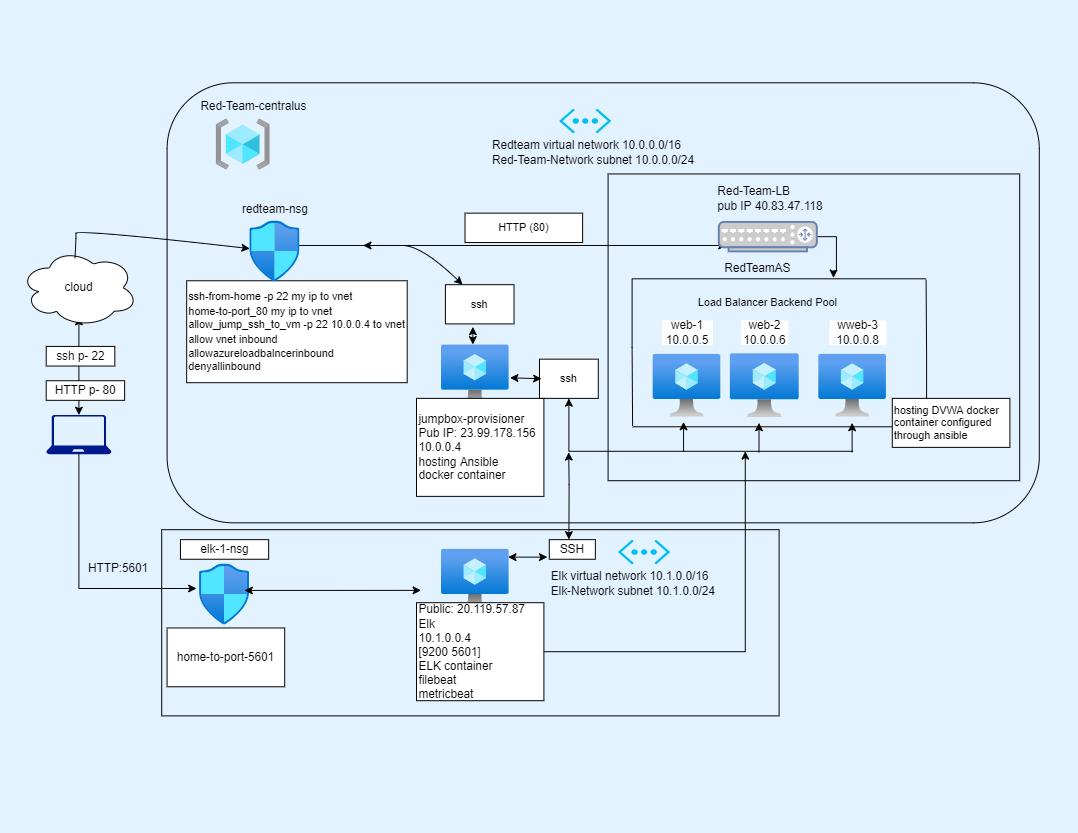

The diagram above was exported from draw.io. Its source (the exported page's mxGraphModel, read from the mxfile embedded in the PNG):
<mxGraphModel dx="1157" dy="792" grid="1" gridSize="10" guides="1" tooltips="1" connect="1" arrows="1" fold="1" page="1" pageScale="1" pageWidth="1100" pageHeight="850" background="#E3F2FF" math="0" shadow="0">
  <root>
    <mxCell id="0" />
    <mxCell id="1" parent="0" />
    <mxCell id="ElOlRGGOjkhKZfZuLtPo-31" value="" style="rounded=0;whiteSpace=wrap;html=1;fontSize=11;fillColor=none;" parent="1" vertex="1">
      <mxGeometry x="620" y="177" width="420" height="313" as="geometry" />
    </mxCell>
    <mxCell id="5andRcSs0CXE94eP7Xx5-2" value="" style="rounded=1;whiteSpace=wrap;html=1;fillColor=none;" parent="1" vertex="1">
      <mxGeometry x="170" y="84" width="890" height="449" as="geometry" />
    </mxCell>
    <mxCell id="ElOlRGGOjkhKZfZuLtPo-4" value="" style="endArrow=classic;startArrow=classic;html=1;rounded=0;exitX=0.5;exitY=0;exitDx=0;exitDy=0;exitPerimeter=0;" parent="1" source="p18hvxu0NzeWN04P-Tn5-1" edge="1">
      <mxGeometry width="50" height="50" relative="1" as="geometry">
        <mxPoint x="30" y="373" as="sourcePoint" />
        <mxPoint x="80" y="323" as="targetPoint" />
      </mxGeometry>
    </mxCell>
    <mxCell id="1_-7LugJRo_GhtMqoRUE-9" style="edgeStyle=orthogonalEdgeStyle;rounded=0;orthogonalLoop=1;jettySize=auto;html=1;exitX=0.5;exitY=1;exitDx=0;exitDy=0;exitPerimeter=0;entryX=-0.058;entryY=0.401;entryDx=0;entryDy=0;entryPerimeter=0;" parent="1" source="p18hvxu0NzeWN04P-Tn5-1" target="1_-7LugJRo_GhtMqoRUE-1" edge="1">
      <mxGeometry relative="1" as="geometry">
        <mxPoint x="150" y="600" as="targetPoint" />
        <Array as="points">
          <mxPoint x="80" y="600" />
        </Array>
      </mxGeometry>
    </mxCell>
    <mxCell id="p18hvxu0NzeWN04P-Tn5-1" value="" style="sketch=0;aspect=fixed;pointerEvents=1;shadow=0;dashed=0;html=1;strokeColor=none;labelPosition=center;verticalLabelPosition=bottom;verticalAlign=top;align=center;fillColor=#00188D;shape=mxgraph.azure.laptop" parent="1" vertex="1">
      <mxGeometry x="46.66" y="423" width="66.67" height="40" as="geometry" />
    </mxCell>
    <mxCell id="p18hvxu0NzeWN04P-Tn5-3" value="cloud" style="ellipse;shape=cloud;whiteSpace=wrap;html=1;" parent="1" vertex="1">
      <mxGeometry x="20" y="253" width="120" height="80" as="geometry" />
    </mxCell>
    <mxCell id="p18hvxu0NzeWN04P-Tn5-10" value="HTTP p- 80" style="whiteSpace=wrap;html=1;" parent="1" vertex="1">
      <mxGeometry x="46.66" y="388" width="80" height="20" as="geometry" />
    </mxCell>
    <mxCell id="p18hvxu0NzeWN04P-Tn5-36" value="" style="endArrow=none;html=1;rounded=0;" parent="1" edge="1">
      <mxGeometry width="50" height="50" relative="1" as="geometry">
        <mxPoint x="645" y="435" as="sourcePoint" />
        <mxPoint x="948.25" y="435" as="targetPoint" />
      </mxGeometry>
    </mxCell>
    <mxCell id="p18hvxu0NzeWN04P-Tn5-38" value="" style="endArrow=none;html=1;rounded=0;" parent="1" edge="1">
      <mxGeometry width="50" height="50" relative="1" as="geometry">
        <mxPoint x="945" y="435" as="sourcePoint" />
        <mxPoint x="944.5" y="285" as="targetPoint" />
        <Array as="points">
          <mxPoint x="945" y="363" />
        </Array>
      </mxGeometry>
    </mxCell>
    <mxCell id="p18hvxu0NzeWN04P-Tn5-9" value="ssh p- 22" style="whiteSpace=wrap;html=1;" parent="1" vertex="1">
      <mxGeometry x="46.66" y="353" width="70" height="20" as="geometry" />
    </mxCell>
    <mxCell id="ElOlRGGOjkhKZfZuLtPo-13" value="HTTP (80)" style="whiteSpace=wrap;html=1;fontSize=11;" parent="1" vertex="1">
      <mxGeometry x="474" y="217" width="120" height="30" as="geometry" />
    </mxCell>
    <mxCell id="ElOlRGGOjkhKZfZuLtPo-14" value="ssh" style="whiteSpace=wrap;html=1;fontSize=11;" parent="1" vertex="1">
      <mxGeometry x="454" y="290" width="70" height="40" as="geometry" />
    </mxCell>
    <mxCell id="ElOlRGGOjkhKZfZuLtPo-15" value="ssh" style="whiteSpace=wrap;html=1;fontSize=11;" parent="1" vertex="1">
      <mxGeometry x="550" y="366" width="60" height="40" as="geometry" />
    </mxCell>
    <mxCell id="ElOlRGGOjkhKZfZuLtPo-21" value="" style="endArrow=classic;startArrow=classic;html=1;rounded=0;fontSize=11;entryX=0.08;entryY=0.8;entryDx=0;entryDy=0;entryPerimeter=0;" parent="1" target="p18hvxu0NzeWN04P-Tn5-14" edge="1">
      <mxGeometry width="50" height="50" relative="1" as="geometry">
        <mxPoint x="370" y="250" as="sourcePoint" />
        <mxPoint x="720" y="250" as="targetPoint" />
      </mxGeometry>
    </mxCell>
    <mxCell id="ElOlRGGOjkhKZfZuLtPo-24" value="" style="curved=1;endArrow=classic;html=1;rounded=0;fontSize=11;entryX=0.25;entryY=0;entryDx=0;entryDy=0;" parent="1" target="ElOlRGGOjkhKZfZuLtPo-14" edge="1">
      <mxGeometry width="50" height="50" relative="1" as="geometry">
        <mxPoint x="300" y="250" as="sourcePoint" />
        <mxPoint x="500" y="270" as="targetPoint" />
        <Array as="points">
          <mxPoint x="390" y="250" />
          <mxPoint x="430" y="250" />
        </Array>
      </mxGeometry>
    </mxCell>
    <mxCell id="ElOlRGGOjkhKZfZuLtPo-29" value="" style="endArrow=classic;startArrow=classic;html=1;rounded=0;fontSize=11;entryX=0.4;entryY=1.075;entryDx=0;entryDy=0;entryPerimeter=0;" parent="1" target="ElOlRGGOjkhKZfZuLtPo-14" edge="1">
      <mxGeometry width="50" height="50" relative="1" as="geometry">
        <mxPoint x="482" y="351" as="sourcePoint" />
        <mxPoint x="532" y="301" as="targetPoint" />
      </mxGeometry>
    </mxCell>
    <mxCell id="ElOlRGGOjkhKZfZuLtPo-30" value="" style="endArrow=classic;startArrow=classic;html=1;rounded=0;fontSize=11;entryX=0;entryY=0.5;entryDx=0;entryDy=0;exitX=1.014;exitY=0.523;exitDx=0;exitDy=0;exitPerimeter=0;" parent="1" source="p18hvxu0NzeWN04P-Tn5-22" edge="1">
      <mxGeometry width="50" height="50" relative="1" as="geometry">
        <mxPoint x="514" y="388" as="sourcePoint" />
        <mxPoint x="552" y="386" as="targetPoint" />
      </mxGeometry>
    </mxCell>
    <mxCell id="5andRcSs0CXE94eP7Xx5-10" value="" style="curved=1;endArrow=classic;html=1;rounded=0;fontSize=18;exitX=0.467;exitY=0.125;exitDx=0;exitDy=0;exitPerimeter=0;" parent="1" source="p18hvxu0NzeWN04P-Tn5-3" target="p18hvxu0NzeWN04P-Tn5-11" edge="1">
      <mxGeometry width="50" height="50" relative="1" as="geometry">
        <mxPoint x="76.66000000000003" y="250" as="sourcePoint" />
        <mxPoint x="240" y="253" as="targetPoint" />
        <Array as="points">
          <mxPoint x="77" y="243" />
          <mxPoint x="77" y="233" />
        </Array>
      </mxGeometry>
    </mxCell>
    <mxCell id="5andRcSs0CXE94eP7Xx5-17" value="" style="group" parent="1" vertex="1" connectable="0">
      <mxGeometry x="580" y="430" width="289" height="31" as="geometry" />
    </mxCell>
    <mxCell id="ElOlRGGOjkhKZfZuLtPo-25" style="edgeStyle=orthogonalEdgeStyle;rounded=0;orthogonalLoop=1;jettySize=auto;html=1;fontSize=11;entryX=0.5;entryY=1;entryDx=0;entryDy=0;" parent="5andRcSs0CXE94eP7Xx5-17" target="ElOlRGGOjkhKZfZuLtPo-15" edge="1">
      <mxGeometry relative="1" as="geometry">
        <mxPoint x="290" y="30" as="sourcePoint" />
        <Array as="points">
          <mxPoint y="30" />
        </Array>
      </mxGeometry>
    </mxCell>
    <mxCell id="ElOlRGGOjkhKZfZuLtPo-26" value="" style="endArrow=classic;html=1;rounded=0;fontSize=11;" parent="5andRcSs0CXE94eP7Xx5-17" edge="1">
      <mxGeometry width="50" height="50" relative="1" as="geometry">
        <mxPoint x="117" y="30" as="sourcePoint" />
        <mxPoint x="117" as="targetPoint" />
      </mxGeometry>
    </mxCell>
    <mxCell id="ElOlRGGOjkhKZfZuLtPo-27" value="" style="endArrow=classic;html=1;rounded=0;fontSize=11;" parent="5andRcSs0CXE94eP7Xx5-17" edge="1">
      <mxGeometry width="50" height="50" relative="1" as="geometry">
        <mxPoint x="194" y="31" as="sourcePoint" />
        <mxPoint x="194" y="1" as="targetPoint" />
      </mxGeometry>
    </mxCell>
    <mxCell id="ElOlRGGOjkhKZfZuLtPo-28" value="" style="endArrow=classic;html=1;rounded=0;fontSize=11;" parent="5andRcSs0CXE94eP7Xx5-17" edge="1">
      <mxGeometry width="50" height="50" relative="1" as="geometry">
        <mxPoint x="289" y="31" as="sourcePoint" />
        <mxPoint x="289" y="1" as="targetPoint" />
      </mxGeometry>
    </mxCell>
    <mxCell id="5andRcSs0CXE94eP7Xx5-18" value="" style="group" parent="1" vertex="1" connectable="0">
      <mxGeometry x="644.5" y="182" width="385.5" height="274" as="geometry" />
    </mxCell>
    <mxCell id="5andRcSs0CXE94eP7Xx5-28" style="edgeStyle=orthogonalEdgeStyle;rounded=0;orthogonalLoop=1;jettySize=auto;html=1;exitX=1;exitY=0.5;exitDx=0;exitDy=0;exitPerimeter=0;entryX=0.875;entryY=-0.125;entryDx=0;entryDy=0;entryPerimeter=0;fontSize=18;" parent="5andRcSs0CXE94eP7Xx5-18" source="p18hvxu0NzeWN04P-Tn5-14" target="ElOlRGGOjkhKZfZuLtPo-12" edge="1">
      <mxGeometry relative="1" as="geometry" />
    </mxCell>
    <mxCell id="p18hvxu0NzeWN04P-Tn5-14" value="" style="fontColor=#0066CC;verticalAlign=top;verticalLabelPosition=bottom;labelPosition=center;align=center;html=1;outlineConnect=0;fillColor=#CCCCCC;strokeColor=#6881B3;gradientColor=none;gradientDirection=north;strokeWidth=2;shape=mxgraph.networks.router;" parent="5andRcSs0CXE94eP7Xx5-18" vertex="1">
      <mxGeometry x="88.5" y="44" width="100" height="30" as="geometry" />
    </mxCell>
    <mxCell id="p18hvxu0NzeWN04P-Tn5-18" value="Red-Team-LB &lt;br&gt;pub IP 40.83.47.118" style="whiteSpace=wrap;html=1;fillColor=none;strokeColor=none;align=left;" parent="5andRcSs0CXE94eP7Xx5-18" vertex="1">
      <mxGeometry x="85.5" width="120" height="40" as="geometry" />
    </mxCell>
    <mxCell id="p18hvxu0NzeWN04P-Tn5-35" value="" style="endArrow=none;html=1;rounded=0;" parent="5andRcSs0CXE94eP7Xx5-18" edge="1">
      <mxGeometry width="50" height="50" relative="1" as="geometry">
        <mxPoint x="300" y="102" as="sourcePoint" />
        <mxPoint x="0.5" y="252" as="targetPoint" />
        <Array as="points">
          <mxPoint y="102" />
          <mxPoint y="172" />
        </Array>
      </mxGeometry>
    </mxCell>
    <mxCell id="p18hvxu0NzeWN04P-Tn5-39" value="RedTeamAS&amp;nbsp;" style="whiteSpace=wrap;html=1;fillColor=none;strokeColor=none;align=left;" parent="5andRcSs0CXE94eP7Xx5-18" vertex="1">
      <mxGeometry x="92.5" y="82" width="80" height="20" as="geometry" />
    </mxCell>
    <mxCell id="ElOlRGGOjkhKZfZuLtPo-12" value="Load Balancer Backend Pool" style="whiteSpace=wrap;html=1;fontSize=11;align=left;fillColor=none;strokeColor=none;" parent="5andRcSs0CXE94eP7Xx5-18" vertex="1">
      <mxGeometry x="65.5" y="106" width="160" height="40" as="geometry" />
    </mxCell>
    <mxCell id="ElOlRGGOjkhKZfZuLtPo-19" value="hosting DVWA docker container configured through ansible" style="whiteSpace=wrap;html=1;fontSize=11;align=left;" parent="5andRcSs0CXE94eP7Xx5-18" vertex="1">
      <mxGeometry x="265.5" y="224" width="120" height="50" as="geometry" />
    </mxCell>
    <mxCell id="5andRcSs0CXE94eP7Xx5-16" value="" style="group" parent="5andRcSs0CXE94eP7Xx5-18" vertex="1" connectable="0">
      <mxGeometry x="21.5" y="144.5" width="238" height="99.08000000000004" as="geometry" />
    </mxCell>
    <mxCell id="p18hvxu0NzeWN04P-Tn5-20" value="" style="aspect=fixed;html=1;points=[];align=center;image;fontSize=12;image=img/lib/azure2/compute/Virtual_Machine.svg;" parent="5andRcSs0CXE94eP7Xx5-16" vertex="1">
      <mxGeometry x="78.75" y="33.92000000000007" width="70.25" height="65.16" as="geometry" />
    </mxCell>
    <mxCell id="p18hvxu0NzeWN04P-Tn5-21" value="" style="aspect=fixed;html=1;points=[];align=center;image;fontSize=12;image=img/lib/azure2/compute/Virtual_Machine.svg;" parent="5andRcSs0CXE94eP7Xx5-16" vertex="1">
      <mxGeometry y="34.5" width="69" height="64" as="geometry" />
    </mxCell>
    <mxCell id="p18hvxu0NzeWN04P-Tn5-23" value="" style="aspect=fixed;html=1;points=[];align=center;image;fontSize=12;image=img/lib/azure2/compute/Virtual_Machine.svg;" parent="5andRcSs0CXE94eP7Xx5-16" vertex="1">
      <mxGeometry x="169" y="34.5" width="69" height="64" as="geometry" />
    </mxCell>
    <mxCell id="p18hvxu0NzeWN04P-Tn5-24" value="web-1&lt;br&gt;10.0.0.5" style="whiteSpace=wrap;html=1;strokeColor=none;" parent="5andRcSs0CXE94eP7Xx5-16" vertex="1">
      <mxGeometry x="9" width="52" height="25" as="geometry" />
    </mxCell>
    <mxCell id="p18hvxu0NzeWN04P-Tn5-25" value="web-2&lt;br&gt;10.0.0.6" style="whiteSpace=wrap;html=1;strokeColor=none;" parent="5andRcSs0CXE94eP7Xx5-16" vertex="1">
      <mxGeometry x="89.88" width="48" height="25" as="geometry" />
    </mxCell>
    <mxCell id="p18hvxu0NzeWN04P-Tn5-26" value="wweb-3&lt;br&gt;10.0.0.8" style="whiteSpace=wrap;html=1;strokeColor=none;" parent="5andRcSs0CXE94eP7Xx5-16" vertex="1">
      <mxGeometry x="180" width="58" height="25" as="geometry" />
    </mxCell>
    <mxCell id="5andRcSs0CXE94eP7Xx5-19" value="" style="group" parent="1" vertex="1" connectable="0">
      <mxGeometry x="500" y="110.31" width="230" height="59.69" as="geometry" />
    </mxCell>
    <mxCell id="p18hvxu0NzeWN04P-Tn5-6" value="" style="verticalLabelPosition=bottom;html=1;verticalAlign=top;align=center;strokeColor=none;fillColor=#00BEF2;shape=mxgraph.azure.virtual_network;pointerEvents=1;rotation=0;" parent="5andRcSs0CXE94eP7Xx5-19" vertex="1">
      <mxGeometry x="70" width="53.38" height="25.38" as="geometry" />
    </mxCell>
    <mxCell id="p18hvxu0NzeWN04P-Tn5-7" value="Redteam virtual network&amp;nbsp;10.0.0.0/16&lt;br&gt;Red-Team-Network subnet 10.0.0.0/24" style="whiteSpace=wrap;html=1;fillColor=none;strokeColor=none;align=left;" parent="5andRcSs0CXE94eP7Xx5-19" vertex="1">
      <mxGeometry y="29.689999999999998" width="230" height="30" as="geometry" />
    </mxCell>
    <mxCell id="5andRcSs0CXE94eP7Xx5-20" value="" style="group" parent="1" vertex="1" connectable="0">
      <mxGeometry x="186.66" y="83.31" width="143.34" height="89.69" as="geometry" />
    </mxCell>
    <mxCell id="p18hvxu0NzeWN04P-Tn5-5" value="" style="aspect=fixed;html=1;points=[];align=center;image;fontSize=12;image=img/lib/azure2/general/Resource_Groups.svg;" parent="5andRcSs0CXE94eP7Xx5-20" vertex="1">
      <mxGeometry x="33.34" y="37.69" width="55.25" height="52" as="geometry" />
    </mxCell>
    <mxCell id="p18hvxu0NzeWN04P-Tn5-8" value="Red-Team-centralus" style="whiteSpace=wrap;html=1;fillColor=none;strokeColor=none;" parent="5andRcSs0CXE94eP7Xx5-20" vertex="1">
      <mxGeometry width="143.34" height="50" as="geometry" />
    </mxCell>
    <mxCell id="5andRcSs0CXE94eP7Xx5-23" value="" style="group" parent="1" vertex="1" connectable="0">
      <mxGeometry x="190" y="203" width="225" height="187" as="geometry" />
    </mxCell>
    <mxCell id="ElOlRGGOjkhKZfZuLtPo-6" value="&lt;font style=&quot;font-size: 11px&quot;&gt;ssh-from-home -p 22 my ip to vnet&lt;br&gt;home-to-port_80 my ip to vnet&lt;br&gt;allow_jump_ssh_to_vm -p 22 10.0.0.4 to vnet&lt;br&gt;allow vnet inbound&lt;br&gt;allowazureloadbalncerinbound&lt;br&gt;denyallinbound&lt;/font&gt;" style="whiteSpace=wrap;html=1;align=left;" parent="5andRcSs0CXE94eP7Xx5-23" vertex="1">
      <mxGeometry y="83" width="225" height="104" as="geometry" />
    </mxCell>
    <mxCell id="ElOlRGGOjkhKZfZuLtPo-9" value="" style="group" parent="5andRcSs0CXE94eP7Xx5-23" vertex="1" connectable="0">
      <mxGeometry x="49.99999999999997" width="80" height="84.29000000000002" as="geometry" />
    </mxCell>
    <mxCell id="p18hvxu0NzeWN04P-Tn5-11" value="" style="aspect=fixed;html=1;points=[];align=center;image;fontSize=12;image=img/lib/azure2/networking/Network_Security_Groups.svg;" parent="ElOlRGGOjkhKZfZuLtPo-9" vertex="1">
      <mxGeometry x="14.350000000000023" y="22" width="51.29" height="62.29" as="geometry" />
    </mxCell>
    <mxCell id="p18hvxu0NzeWN04P-Tn5-12" value="redteam-nsg" style="text;html=1;align=center;verticalAlign=middle;resizable=0;points=[];autosize=1;strokeColor=none;fillColor=none;" parent="ElOlRGGOjkhKZfZuLtPo-9" vertex="1">
      <mxGeometry width="80" height="20" as="geometry" />
    </mxCell>
    <mxCell id="5andRcSs0CXE94eP7Xx5-24" value="" style="group" parent="1" vertex="1" connectable="0">
      <mxGeometry x="424.5" y="351.5" width="130" height="154.5" as="geometry" />
    </mxCell>
    <mxCell id="p18hvxu0NzeWN04P-Tn5-22" value="" style="aspect=fixed;html=1;points=[];align=center;image;fontSize=12;image=img/lib/azure2/compute/Virtual_Machine.svg;" parent="5andRcSs0CXE94eP7Xx5-24" vertex="1">
      <mxGeometry x="25.5" width="69" height="64" as="geometry" />
    </mxCell>
    <mxCell id="p18hvxu0NzeWN04P-Tn5-40" value="jumpbox-provisioner&lt;br&gt;Pub IP: 23.99.178.156&lt;br&gt;10.0.0.4&lt;br&gt;&lt;span style=&quot;text-align: center&quot;&gt;hosting Ansible &lt;br&gt;docker container&lt;br&gt;&lt;/span&gt;" style="whiteSpace=wrap;html=1;fillColor=default;strokeColor=default;align=left;" parent="5andRcSs0CXE94eP7Xx5-24" vertex="1">
      <mxGeometry y="54.5" width="130" height="100" as="geometry" />
    </mxCell>
    <mxCell id="1_-7LugJRo_GhtMqoRUE-1" value="" style="aspect=fixed;html=1;points=[];align=center;image;fontSize=12;image=img/lib/azure2/networking/Network_Security_Groups.svg;" parent="1" vertex="1">
      <mxGeometry x="203" y="575" width="51.29" height="62.29" as="geometry" />
    </mxCell>
    <mxCell id="1_-7LugJRo_GhtMqoRUE-2" value="" style="group" parent="1" vertex="1" connectable="0">
      <mxGeometry x="560" y="550.16" width="230" height="59.69" as="geometry" />
    </mxCell>
    <mxCell id="1_-7LugJRo_GhtMqoRUE-3" value="" style="verticalLabelPosition=bottom;html=1;verticalAlign=top;align=center;strokeColor=none;fillColor=#00BEF2;shape=mxgraph.azure.virtual_network;pointerEvents=1;rotation=0;" parent="1_-7LugJRo_GhtMqoRUE-2" vertex="1">
      <mxGeometry x="70" width="53.38" height="25.38" as="geometry" />
    </mxCell>
    <mxCell id="1_-7LugJRo_GhtMqoRUE-4" value="Elk virtual network&amp;nbsp;10.1.0.0/16&lt;br&gt;Elk-Network subnet 10.1.0.0/24" style="whiteSpace=wrap;html=1;fillColor=none;strokeColor=none;align=left;" parent="1_-7LugJRo_GhtMqoRUE-2" vertex="1">
      <mxGeometry y="29.689999999999998" width="230" height="30" as="geometry" />
    </mxCell>
    <mxCell id="1_-7LugJRo_GhtMqoRUE-12" value="SSH" style="whiteSpace=wrap;html=1;" parent="1_-7LugJRo_GhtMqoRUE-2" vertex="1">
      <mxGeometry y="3.197442310920451e-14" width="47" height="20" as="geometry" />
    </mxCell>
    <mxCell id="1_-7LugJRo_GhtMqoRUE-5" value="" style="group" parent="1" vertex="1" connectable="0">
      <mxGeometry x="424.5" y="560" width="370" height="170" as="geometry" />
    </mxCell>
    <mxCell id="1_-7LugJRo_GhtMqoRUE-16" value="" style="rounded=0;whiteSpace=wrap;html=1;fillColor=none;" parent="1_-7LugJRo_GhtMqoRUE-5" vertex="1">
      <mxGeometry x="-260" y="-20" width="630" height="190" as="geometry" />
    </mxCell>
    <mxCell id="1_-7LugJRo_GhtMqoRUE-6" value="" style="aspect=fixed;html=1;points=[];align=center;image;fontSize=12;image=img/lib/azure2/compute/Virtual_Machine.svg;" parent="1_-7LugJRo_GhtMqoRUE-5" vertex="1">
      <mxGeometry x="25.5" width="69" height="64" as="geometry" />
    </mxCell>
    <mxCell id="1_-7LugJRo_GhtMqoRUE-7" value="&lt;span style=&quot;text-align: center&quot;&gt;Public: 20.119.57.87&lt;br&gt;Elk&lt;br&gt;10.1.0.0.4&lt;br&gt;[9200 5601]&lt;br&gt;ELK container&lt;br&gt;filebeat&lt;br&gt;metricbeat&lt;br&gt;&lt;/span&gt;" style="whiteSpace=wrap;html=1;fillColor=default;strokeColor=default;align=left;" parent="1_-7LugJRo_GhtMqoRUE-5" vertex="1">
      <mxGeometry y="54.5" width="130" height="100" as="geometry" />
    </mxCell>
    <mxCell id="1_-7LugJRo_GhtMqoRUE-10" value="HTTP:5601" style="text;html=1;align=center;verticalAlign=middle;resizable=0;points=[];autosize=1;strokeColor=none;fillColor=none;" parent="1" vertex="1">
      <mxGeometry x="80" y="570" width="80" height="20" as="geometry" />
    </mxCell>
    <mxCell id="1_-7LugJRo_GhtMqoRUE-11" value="" style="endArrow=classic;startArrow=classic;html=1;rounded=0;" parent="1" edge="1">
      <mxGeometry width="50" height="50" relative="1" as="geometry">
        <mxPoint x="580" y="550" as="sourcePoint" />
        <mxPoint x="579.8199999999999" y="461" as="targetPoint" />
        <Array as="points">
          <mxPoint x="580.23" y="494" />
        </Array>
      </mxGeometry>
    </mxCell>
    <mxCell id="1_-7LugJRo_GhtMqoRUE-13" style="edgeStyle=orthogonalEdgeStyle;rounded=0;orthogonalLoop=1;jettySize=auto;html=1;exitX=1;exitY=0.5;exitDx=0;exitDy=0;" parent="1" source="1_-7LugJRo_GhtMqoRUE-7" edge="1">
      <mxGeometry relative="1" as="geometry">
        <mxPoint x="760" y="460" as="targetPoint" />
      </mxGeometry>
    </mxCell>
    <mxCell id="1_-7LugJRo_GhtMqoRUE-19" value="" style="endArrow=classic;startArrow=classic;html=1;rounded=0;" parent="1" edge="1">
      <mxGeometry width="50" height="50" relative="1" as="geometry">
        <mxPoint x="518" y="568" as="sourcePoint" />
        <mxPoint x="558" y="568" as="targetPoint" />
      </mxGeometry>
    </mxCell>
    <mxCell id="1_-7LugJRo_GhtMqoRUE-20" value="" style="endArrow=classic;startArrow=classic;html=1;rounded=0;entryX=0.118;entryY=0.447;entryDx=0;entryDy=0;entryPerimeter=0;" parent="1" edge="1">
      <mxGeometry width="50" height="50" relative="1" as="geometry">
        <mxPoint x="249" y="602" as="sourcePoint" />
        <mxPoint x="429.0909999999999" y="601.9300000000001" as="targetPoint" />
      </mxGeometry>
    </mxCell>
    <mxCell id="LhtUF6_S3uTmtvN1PTJk-2" value="elk-1-nsg" style="whiteSpace=wrap;html=1;" parent="1" vertex="1">
      <mxGeometry x="183.64" y="550.16" width="90" height="20" as="geometry" />
    </mxCell>
    <mxCell id="tjKCfHAKggo_RaX35XEb-1" value="home-to-port-5601" style="whiteSpace=wrap;html=1;" parent="1" vertex="1">
      <mxGeometry x="170" y="640.29" width="120" height="60" as="geometry" />
    </mxCell>
  </root>
</mxGraphModel>